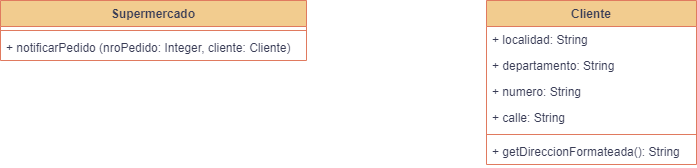

The diagram above was exported from draw.io. Its source (the exported page's mxGraphModel, read from the mxfile embedded in the PNG):
<mxGraphModel dx="864" dy="516" grid="1" gridSize="10" guides="1" tooltips="1" connect="1" arrows="1" fold="1" page="1" pageScale="1" pageWidth="827" pageHeight="1169" background="#ffffff" math="0" shadow="0">
  <root>
    <mxCell id="0" />
    <mxCell id="1" parent="0" />
    <mxCell id="kEwr2iAvhek9DcY6N7rL-1" value="Supermercado" style="swimlane;fontStyle=1;align=center;verticalAlign=top;childLayout=stackLayout;horizontal=1;startSize=26;horizontalStack=0;resizeParent=1;resizeParentMax=0;resizeLast=0;collapsible=1;marginBottom=0;labelBackgroundColor=none;fillColor=#F2CC8F;strokeColor=#E07A5F;fontColor=#393C56;" parent="1" vertex="1">
      <mxGeometry x="66" y="210" width="306" height="60" as="geometry" />
    </mxCell>
    <mxCell id="kEwr2iAvhek9DcY6N7rL-3" value="" style="line;strokeWidth=1;fillColor=none;align=left;verticalAlign=middle;spacingTop=-1;spacingLeft=3;spacingRight=3;rotatable=0;labelPosition=right;points=[];portConstraint=eastwest;strokeColor=#E07A5F;labelBackgroundColor=none;fontColor=#393C56;" parent="kEwr2iAvhek9DcY6N7rL-1" vertex="1">
      <mxGeometry y="26" width="306" height="8" as="geometry" />
    </mxCell>
    <mxCell id="kEwr2iAvhek9DcY6N7rL-4" value="+ notificarPedido (nroPedido: Integer, cliente: Cliente)" style="text;strokeColor=none;fillColor=none;align=left;verticalAlign=top;spacingLeft=4;spacingRight=4;overflow=hidden;rotatable=0;points=[[0,0.5],[1,0.5]];portConstraint=eastwest;labelBackgroundColor=none;fontColor=#393C56;" parent="kEwr2iAvhek9DcY6N7rL-1" vertex="1">
      <mxGeometry y="34" width="306" height="26" as="geometry" />
    </mxCell>
    <mxCell id="kEwr2iAvhek9DcY6N7rL-5" value="Cliente" style="swimlane;fontStyle=1;align=center;verticalAlign=top;childLayout=stackLayout;horizontal=1;startSize=26;horizontalStack=0;resizeParent=1;resizeParentMax=0;resizeLast=0;collapsible=1;marginBottom=0;labelBackgroundColor=none;fillColor=#F2CC8F;strokeColor=#E07A5F;fontColor=#393C56;" parent="1" vertex="1">
      <mxGeometry x="552" y="210" width="210" height="164" as="geometry" />
    </mxCell>
    <mxCell id="kEwr2iAvhek9DcY6N7rL-10" value="+ localidad: String" style="text;strokeColor=none;fillColor=none;align=left;verticalAlign=top;spacingLeft=4;spacingRight=4;overflow=hidden;rotatable=0;points=[[0,0.5],[1,0.5]];portConstraint=eastwest;labelBackgroundColor=none;fontColor=#393C56;" parent="kEwr2iAvhek9DcY6N7rL-5" vertex="1">
      <mxGeometry y="26" width="210" height="26" as="geometry" />
    </mxCell>
    <mxCell id="c9WW6NAKcU-fymymmnOk-3" value="+ departamento: String" style="text;strokeColor=none;fillColor=none;align=left;verticalAlign=top;spacingLeft=4;spacingRight=4;overflow=hidden;rotatable=0;points=[[0,0.5],[1,0.5]];portConstraint=eastwest;labelBackgroundColor=none;fontColor=#393C56;" vertex="1" parent="kEwr2iAvhek9DcY6N7rL-5">
      <mxGeometry y="52" width="210" height="26" as="geometry" />
    </mxCell>
    <mxCell id="c9WW6NAKcU-fymymmnOk-2" value="+ numero: String" style="text;strokeColor=none;fillColor=none;align=left;verticalAlign=top;spacingLeft=4;spacingRight=4;overflow=hidden;rotatable=0;points=[[0,0.5],[1,0.5]];portConstraint=eastwest;labelBackgroundColor=none;fontColor=#393C56;" vertex="1" parent="kEwr2iAvhek9DcY6N7rL-5">
      <mxGeometry y="78" width="210" height="26" as="geometry" />
    </mxCell>
    <mxCell id="c9WW6NAKcU-fymymmnOk-1" value="+ calle: String" style="text;strokeColor=none;fillColor=none;align=left;verticalAlign=top;spacingLeft=4;spacingRight=4;overflow=hidden;rotatable=0;points=[[0,0.5],[1,0.5]];portConstraint=eastwest;labelBackgroundColor=none;fontColor=#393C56;" vertex="1" parent="kEwr2iAvhek9DcY6N7rL-5">
      <mxGeometry y="104" width="210" height="26" as="geometry" />
    </mxCell>
    <mxCell id="kEwr2iAvhek9DcY6N7rL-6" value="" style="line;strokeWidth=1;fillColor=none;align=left;verticalAlign=middle;spacingTop=-1;spacingLeft=3;spacingRight=3;rotatable=0;labelPosition=right;points=[];portConstraint=eastwest;strokeColor=#E07A5F;labelBackgroundColor=none;fontColor=#393C56;" parent="kEwr2iAvhek9DcY6N7rL-5" vertex="1">
      <mxGeometry y="130" width="210" height="8" as="geometry" />
    </mxCell>
    <mxCell id="kEwr2iAvhek9DcY6N7rL-7" value="+ getDireccionFormateada(): String" style="text;strokeColor=none;fillColor=none;align=left;verticalAlign=top;spacingLeft=4;spacingRight=4;overflow=hidden;rotatable=0;points=[[0,0.5],[1,0.5]];portConstraint=eastwest;labelBackgroundColor=none;fontColor=#393C56;" parent="kEwr2iAvhek9DcY6N7rL-5" vertex="1">
      <mxGeometry y="138" width="210" height="26" as="geometry" />
    </mxCell>
  </root>
</mxGraphModel>